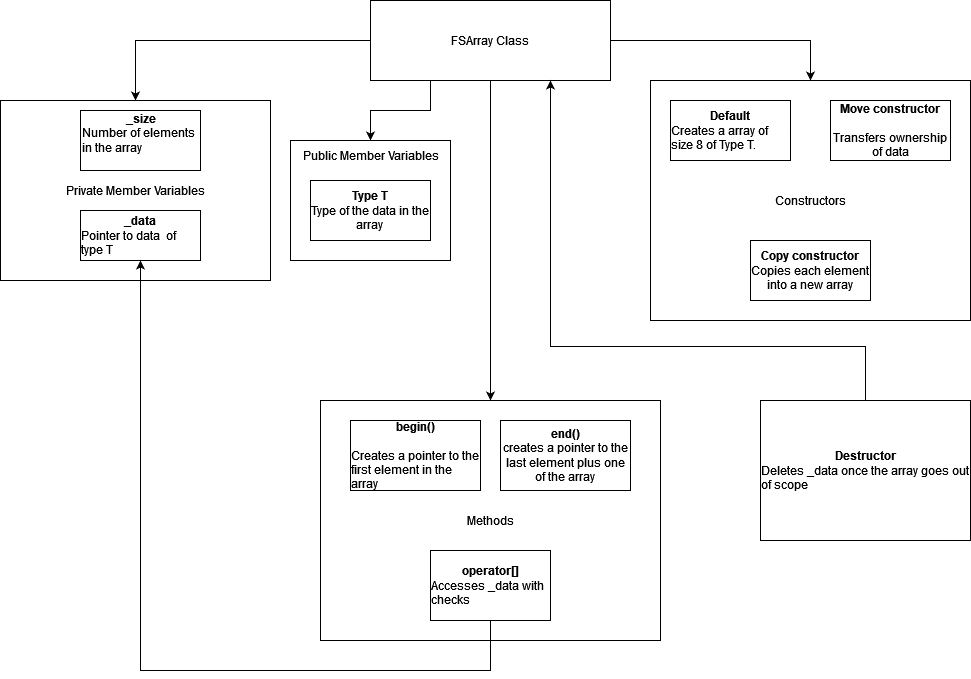

The diagram above was exported from draw.io. Its source (the exported page's mxGraphModel, read from the mxfile embedded in the PNG):
<mxGraphModel dx="1709" dy="528" grid="1" gridSize="10" guides="1" tooltips="1" connect="1" arrows="1" fold="1" page="1" pageScale="1" pageWidth="827" pageHeight="1169" math="0" shadow="0">
  <root>
    <mxCell id="WIyWlLk6GJQsqaUBKTNV-0" />
    <mxCell id="WIyWlLk6GJQsqaUBKTNV-1" parent="WIyWlLk6GJQsqaUBKTNV-0" />
    <mxCell id="xbSoalHYdvO1llZQng1_-14" value="Constructors" style="rounded=0;whiteSpace=wrap;html=1;" parent="WIyWlLk6GJQsqaUBKTNV-1" vertex="1">
      <mxGeometry x="360" y="160" width="320" height="240" as="geometry" />
    </mxCell>
    <mxCell id="xbSoalHYdvO1llZQng1_-18" style="edgeStyle=orthogonalEdgeStyle;rounded=0;orthogonalLoop=1;jettySize=auto;html=1;exitX=1;exitY=0.5;exitDx=0;exitDy=0;entryX=0.5;entryY=0;entryDx=0;entryDy=0;" parent="WIyWlLk6GJQsqaUBKTNV-1" source="WIyWlLk6GJQsqaUBKTNV-3" target="xbSoalHYdvO1llZQng1_-14" edge="1">
      <mxGeometry relative="1" as="geometry">
        <mxPoint x="520" y="120" as="targetPoint" />
      </mxGeometry>
    </mxCell>
    <mxCell id="xbSoalHYdvO1llZQng1_-19" style="edgeStyle=orthogonalEdgeStyle;rounded=0;orthogonalLoop=1;jettySize=auto;html=1;exitX=0;exitY=0.5;exitDx=0;exitDy=0;entryX=0.5;entryY=0;entryDx=0;entryDy=0;" parent="WIyWlLk6GJQsqaUBKTNV-1" source="WIyWlLk6GJQsqaUBKTNV-3" target="xbSoalHYdvO1llZQng1_-16" edge="1">
      <mxGeometry relative="1" as="geometry" />
    </mxCell>
    <mxCell id="xbSoalHYdvO1llZQng1_-20" style="edgeStyle=orthogonalEdgeStyle;rounded=0;orthogonalLoop=1;jettySize=auto;html=1;exitX=0.5;exitY=1;exitDx=0;exitDy=0;" parent="WIyWlLk6GJQsqaUBKTNV-1" source="WIyWlLk6GJQsqaUBKTNV-3" target="xbSoalHYdvO1llZQng1_-21" edge="1">
      <mxGeometry relative="1" as="geometry">
        <mxPoint x="230" y="440" as="targetPoint" />
      </mxGeometry>
    </mxCell>
    <mxCell id="xbSoalHYdvO1llZQng1_-22" style="edgeStyle=orthogonalEdgeStyle;rounded=0;orthogonalLoop=1;jettySize=auto;html=1;exitX=0.25;exitY=1;exitDx=0;exitDy=0;" parent="WIyWlLk6GJQsqaUBKTNV-1" source="WIyWlLk6GJQsqaUBKTNV-3" target="xbSoalHYdvO1llZQng1_-23" edge="1">
      <mxGeometry relative="1" as="geometry">
        <mxPoint x="90" y="230" as="targetPoint" />
      </mxGeometry>
    </mxCell>
    <mxCell id="WIyWlLk6GJQsqaUBKTNV-3" value="&lt;div&gt;FSArray Class&lt;/div&gt;" style="rounded=1;whiteSpace=wrap;html=1;fontSize=12;glass=0;strokeWidth=1;shadow=0;arcSize=0;" parent="WIyWlLk6GJQsqaUBKTNV-1" vertex="1">
      <mxGeometry x="80" y="80" width="240" height="80" as="geometry" />
    </mxCell>
    <mxCell id="xbSoalHYdvO1llZQng1_-16" value="Private Member Variables" style="rounded=0;whiteSpace=wrap;html=1;" parent="WIyWlLk6GJQsqaUBKTNV-1" vertex="1">
      <mxGeometry x="-290" y="180" width="270" height="180" as="geometry" />
    </mxCell>
    <mxCell id="xbSoalHYdvO1llZQng1_-4" value="&lt;div&gt;&lt;b&gt;_data&lt;/b&gt;&lt;/div&gt;&lt;div align=&quot;left&quot;&gt;Pointer to data&amp;nbsp; of type T&lt;br&gt;&lt;/div&gt;" style="rounded=0;whiteSpace=wrap;html=1;" parent="WIyWlLk6GJQsqaUBKTNV-1" vertex="1">
      <mxGeometry x="-210" y="290" width="120" height="50" as="geometry" />
    </mxCell>
    <mxCell id="xbSoalHYdvO1llZQng1_-9" value="&lt;div&gt;&lt;b&gt;Copy constructor&lt;br&gt;&lt;/b&gt;&lt;/div&gt;&lt;div&gt;Copies each element into a new array&lt;br&gt;&lt;/div&gt;" style="rounded=0;whiteSpace=wrap;html=1;" parent="WIyWlLk6GJQsqaUBKTNV-1" vertex="1">
      <mxGeometry x="460" y="320" width="120" height="60" as="geometry" />
    </mxCell>
    <mxCell id="xbSoalHYdvO1llZQng1_-11" value="&lt;div&gt;Default&lt;/div&gt;&lt;div align=&quot;left&quot;&gt;&lt;span style=&quot;font-weight: normal;&quot;&gt;Creates a array of size 8 of Type T.&lt;/span&gt;&lt;br&gt;&lt;/div&gt;" style="rounded=0;whiteSpace=wrap;html=1;fontStyle=1" parent="WIyWlLk6GJQsqaUBKTNV-1" vertex="1">
      <mxGeometry x="380" y="180" width="120" height="60" as="geometry" />
    </mxCell>
    <mxCell id="xbSoalHYdvO1llZQng1_-2" value="&lt;div&gt;&lt;b&gt;Move constructor&lt;/b&gt;&lt;/div&gt;&lt;div&gt;&lt;b&gt;&lt;br&gt;&lt;/b&gt;&lt;/div&gt;Transfers ownership of data" style="rounded=0;whiteSpace=wrap;html=1;" parent="WIyWlLk6GJQsqaUBKTNV-1" vertex="1">
      <mxGeometry x="540" y="180" width="120" height="60" as="geometry" />
    </mxCell>
    <mxCell id="xbSoalHYdvO1llZQng1_-0" value="&lt;div align=&quot;center&quot;&gt;&lt;b&gt;_size&lt;/b&gt;&lt;/div&gt;&lt;div&gt;Number of elements in the array&lt;br&gt;&lt;/div&gt;&lt;div&gt;&lt;br&gt;&lt;/div&gt;" style="rounded=0;whiteSpace=wrap;html=1;align=left;" parent="WIyWlLk6GJQsqaUBKTNV-1" vertex="1">
      <mxGeometry x="-210" y="190" width="120" height="60" as="geometry" />
    </mxCell>
    <mxCell id="xbSoalHYdvO1llZQng1_-21" value="Methods" style="rounded=0;whiteSpace=wrap;html=1;" parent="WIyWlLk6GJQsqaUBKTNV-1" vertex="1">
      <mxGeometry x="30" y="480" width="340" height="240" as="geometry" />
    </mxCell>
    <mxCell id="xbSoalHYdvO1llZQng1_-23" value="&lt;p style=&quot;line-height: 150%;&quot;&gt;&lt;br&gt;&lt;/p&gt;" style="rounded=0;whiteSpace=wrap;html=1;" parent="WIyWlLk6GJQsqaUBKTNV-1" vertex="1">
      <mxGeometry y="220" width="160" height="120" as="geometry" />
    </mxCell>
    <mxCell id="xbSoalHYdvO1llZQng1_-24" value="Public Member Variables" style="text;html=1;align=center;verticalAlign=middle;resizable=0;points=[];autosize=1;strokeColor=none;fillColor=none;" parent="WIyWlLk6GJQsqaUBKTNV-1" vertex="1">
      <mxGeometry y="220" width="160" height="30" as="geometry" />
    </mxCell>
    <mxCell id="xbSoalHYdvO1llZQng1_-25" value="&lt;div&gt;&lt;b&gt;Type T&lt;/b&gt;&lt;/div&gt;&lt;div&gt;Type of the data in the array&lt;br&gt;&lt;/div&gt;" style="rounded=0;whiteSpace=wrap;html=1;" parent="WIyWlLk6GJQsqaUBKTNV-1" vertex="1">
      <mxGeometry x="20" y="260" width="120" height="60" as="geometry" />
    </mxCell>
    <mxCell id="xbSoalHYdvO1llZQng1_-26" value="&lt;div&gt;&lt;b&gt;begin()&lt;/b&gt;&lt;/div&gt;&lt;div&gt;&lt;br&gt;&lt;/div&gt;&lt;div align=&quot;left&quot;&gt;Creates a pointer to the first element in the array&lt;br&gt;&lt;/div&gt;" style="rounded=0;whiteSpace=wrap;html=1;" parent="WIyWlLk6GJQsqaUBKTNV-1" vertex="1">
      <mxGeometry x="60" y="500" width="130" height="70" as="geometry" />
    </mxCell>
    <mxCell id="xbSoalHYdvO1llZQng1_-27" value="&lt;div&gt;&lt;b&gt;end()&lt;/b&gt;&lt;/div&gt;&lt;div&gt;creates a pointer to the last element plus one of the array&lt;br&gt;&lt;/div&gt;" style="rounded=0;whiteSpace=wrap;html=1;" parent="WIyWlLk6GJQsqaUBKTNV-1" vertex="1">
      <mxGeometry x="210" y="500" width="130" height="70" as="geometry" />
    </mxCell>
    <mxCell id="xbSoalHYdvO1llZQng1_-29" style="edgeStyle=orthogonalEdgeStyle;rounded=0;orthogonalLoop=1;jettySize=auto;html=1;exitX=0.5;exitY=1;exitDx=0;exitDy=0;entryX=0.5;entryY=1;entryDx=0;entryDy=0;" parent="WIyWlLk6GJQsqaUBKTNV-1" source="xbSoalHYdvO1llZQng1_-28" target="xbSoalHYdvO1llZQng1_-4" edge="1">
      <mxGeometry relative="1" as="geometry">
        <Array as="points">
          <mxPoint x="200" y="750" />
          <mxPoint x="-150" y="750" />
        </Array>
      </mxGeometry>
    </mxCell>
    <mxCell id="xbSoalHYdvO1llZQng1_-28" value="&lt;div&gt;&lt;b&gt;operator[]&lt;/b&gt;&lt;/div&gt;&lt;div align=&quot;left&quot;&gt;Accesses _data with checks&lt;br&gt;&lt;/div&gt;" style="rounded=0;whiteSpace=wrap;html=1;" parent="WIyWlLk6GJQsqaUBKTNV-1" vertex="1">
      <mxGeometry x="140" y="630" width="120" height="70" as="geometry" />
    </mxCell>
    <mxCell id="imYvUvdCtLUqN8_ez0Cs-2" style="edgeStyle=orthogonalEdgeStyle;rounded=0;orthogonalLoop=1;jettySize=auto;html=1;exitX=0.5;exitY=0;exitDx=0;exitDy=0;entryX=0.75;entryY=1;entryDx=0;entryDy=0;" edge="1" parent="WIyWlLk6GJQsqaUBKTNV-1" source="imYvUvdCtLUqN8_ez0Cs-1" target="WIyWlLk6GJQsqaUBKTNV-3">
      <mxGeometry relative="1" as="geometry">
        <mxPoint x="300" y="370" as="targetPoint" />
        <Array as="points">
          <mxPoint x="575" y="426" />
          <mxPoint x="260" y="426" />
        </Array>
      </mxGeometry>
    </mxCell>
    <mxCell id="imYvUvdCtLUqN8_ez0Cs-1" value="&lt;div&gt;&lt;b&gt;Destructor&lt;/b&gt;&lt;/div&gt;&lt;div align=&quot;left&quot;&gt;Deletes _data once the array goes out of scope&lt;br&gt;&lt;/div&gt;" style="rounded=0;whiteSpace=wrap;html=1;" vertex="1" parent="WIyWlLk6GJQsqaUBKTNV-1">
      <mxGeometry x="470" y="480" width="210" height="140" as="geometry" />
    </mxCell>
  </root>
</mxGraphModel>